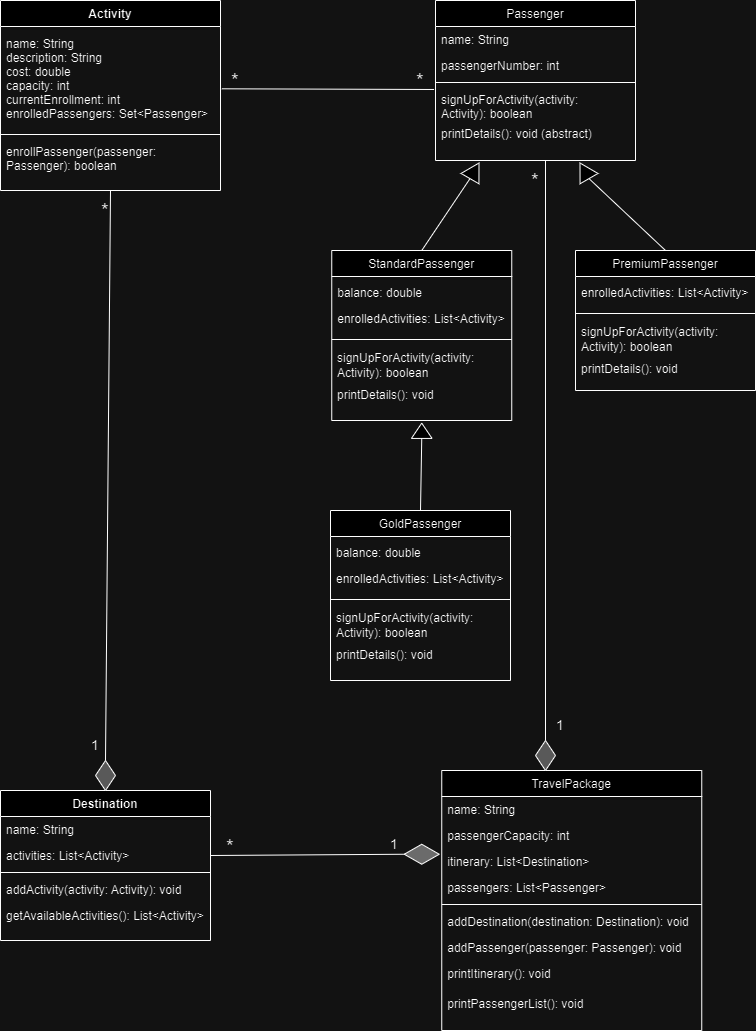

The diagram above was exported from draw.io. Its source (the exported page's mxGraphModel, read from the mxfile embedded in the PNG):
<mxGraphModel dx="794" dy="493" grid="1" gridSize="10" guides="1" tooltips="1" connect="1" arrows="1" fold="1" page="1" pageScale="1" pageWidth="827" pageHeight="1169" math="0" shadow="0">
  <root>
    <mxCell id="WIyWlLk6GJQsqaUBKTNV-0" />
    <mxCell id="WIyWlLk6GJQsqaUBKTNV-1" parent="WIyWlLk6GJQsqaUBKTNV-0" />
    <mxCell id="zkfFHV4jXpPFQw0GAbJ--0" value="Activity" style="swimlane;fontStyle=1;align=center;verticalAlign=top;childLayout=stackLayout;horizontal=1;startSize=26;horizontalStack=0;resizeParent=1;resizeLast=0;collapsible=1;marginBottom=0;rounded=0;shadow=0;strokeWidth=1;spacing=2;" parent="WIyWlLk6GJQsqaUBKTNV-1" vertex="1">
      <mxGeometry x="115" y="110" width="220" height="190" as="geometry">
        <mxRectangle x="220" y="120" width="160" height="26" as="alternateBounds" />
      </mxGeometry>
    </mxCell>
    <mxCell id="zkfFHV4jXpPFQw0GAbJ--1" value="name: String&#10;description: String&#10;cost: double&#10;capacity: int&#10;currentEnrollment: int&#10;enrolledPassengers: Set&lt;Passenger&gt;" style="text;align=left;verticalAlign=middle;spacingLeft=4;spacingRight=4;overflow=hidden;rotatable=0;points=[[0,0.5],[1,0.5]];portConstraint=eastwest;spacing=2;spacingTop=0;fontStyle=0" parent="zkfFHV4jXpPFQw0GAbJ--0" vertex="1">
      <mxGeometry y="26" width="220" height="104" as="geometry" />
    </mxCell>
    <mxCell id="zkfFHV4jXpPFQw0GAbJ--4" value="" style="line;html=1;strokeWidth=1;align=left;verticalAlign=middle;spacingTop=-1;spacingLeft=3;spacingRight=3;rotatable=0;labelPosition=right;points=[];portConstraint=eastwest;" parent="zkfFHV4jXpPFQw0GAbJ--0" vertex="1">
      <mxGeometry y="130" width="220" height="8" as="geometry" />
    </mxCell>
    <mxCell id="zkfFHV4jXpPFQw0GAbJ--5" value="enrollPassenger(passenger: &#10;Passenger): boolean" style="text;align=left;verticalAlign=top;spacingLeft=4;spacingRight=4;overflow=hidden;rotatable=0;points=[[0,0.5],[1,0.5]];portConstraint=eastwest;" parent="zkfFHV4jXpPFQw0GAbJ--0" vertex="1">
      <mxGeometry y="138" width="220" height="32" as="geometry" />
    </mxCell>
    <mxCell id="zkfFHV4jXpPFQw0GAbJ--6" value="Passenger" style="swimlane;fontStyle=0;align=center;verticalAlign=top;childLayout=stackLayout;horizontal=1;startSize=26;horizontalStack=0;resizeParent=1;resizeLast=0;collapsible=1;marginBottom=0;rounded=0;shadow=0;strokeWidth=1;" parent="WIyWlLk6GJQsqaUBKTNV-1" vertex="1">
      <mxGeometry x="550" y="110" width="200" height="160" as="geometry">
        <mxRectangle x="130" y="380" width="160" height="26" as="alternateBounds" />
      </mxGeometry>
    </mxCell>
    <mxCell id="zkfFHV4jXpPFQw0GAbJ--7" value="name: String" style="text;align=left;verticalAlign=top;spacingLeft=4;spacingRight=4;overflow=hidden;rotatable=0;points=[[0,0.5],[1,0.5]];portConstraint=eastwest;" parent="zkfFHV4jXpPFQw0GAbJ--6" vertex="1">
      <mxGeometry y="26" width="200" height="26" as="geometry" />
    </mxCell>
    <mxCell id="zkfFHV4jXpPFQw0GAbJ--8" value="passengerNumber: int" style="text;align=left;verticalAlign=top;spacingLeft=4;spacingRight=4;overflow=hidden;rotatable=0;points=[[0,0.5],[1,0.5]];portConstraint=eastwest;rounded=0;shadow=0;html=0;" parent="zkfFHV4jXpPFQw0GAbJ--6" vertex="1">
      <mxGeometry y="52" width="200" height="26" as="geometry" />
    </mxCell>
    <mxCell id="zkfFHV4jXpPFQw0GAbJ--9" value="" style="line;html=1;strokeWidth=1;align=left;verticalAlign=middle;spacingTop=-1;spacingLeft=3;spacingRight=3;rotatable=0;labelPosition=right;points=[];portConstraint=eastwest;" parent="zkfFHV4jXpPFQw0GAbJ--6" vertex="1">
      <mxGeometry y="78" width="200" height="8" as="geometry" />
    </mxCell>
    <mxCell id="zkfFHV4jXpPFQw0GAbJ--10" value="signUpForActivity(activity:&#10;Activity): boolean " style="text;align=left;verticalAlign=top;spacingLeft=4;spacingRight=4;overflow=hidden;rotatable=0;points=[[0,0.5],[1,0.5]];portConstraint=eastwest;fontStyle=0" parent="zkfFHV4jXpPFQw0GAbJ--6" vertex="1">
      <mxGeometry y="86" width="200" height="34" as="geometry" />
    </mxCell>
    <mxCell id="zkfFHV4jXpPFQw0GAbJ--11" value="printDetails(): void (abstract)" style="text;align=left;verticalAlign=top;spacingLeft=4;spacingRight=4;overflow=hidden;rotatable=0;points=[[0,0.5],[1,0.5]];portConstraint=eastwest;" parent="zkfFHV4jXpPFQw0GAbJ--6" vertex="1">
      <mxGeometry y="120" width="200" height="30" as="geometry" />
    </mxCell>
    <mxCell id="zkfFHV4jXpPFQw0GAbJ--13" value="StandardPassenger" style="swimlane;fontStyle=0;align=center;verticalAlign=top;childLayout=stackLayout;horizontal=1;startSize=26;horizontalStack=0;resizeParent=1;resizeLast=0;collapsible=1;marginBottom=0;rounded=0;shadow=0;strokeWidth=1;" parent="WIyWlLk6GJQsqaUBKTNV-1" vertex="1">
      <mxGeometry x="446.25" y="360" width="180" height="170" as="geometry">
        <mxRectangle x="340" y="380" width="170" height="26" as="alternateBounds" />
      </mxGeometry>
    </mxCell>
    <mxCell id="zkfFHV4jXpPFQw0GAbJ--14" value="balance: double" style="text;align=left;verticalAlign=bottom;spacingLeft=4;spacingRight=4;overflow=hidden;rotatable=0;points=[[0,0.5],[1,0.5]];portConstraint=eastwest;" parent="zkfFHV4jXpPFQw0GAbJ--13" vertex="1">
      <mxGeometry y="26" width="180" height="26" as="geometry" />
    </mxCell>
    <mxCell id="5C2ELGc-KF6Vi1ljI1Mz-19" value="enrolledActivities: List&lt;Activity&gt;" style="text;align=left;verticalAlign=bottom;spacingLeft=4;spacingRight=4;overflow=hidden;rotatable=0;points=[[0,0.5],[1,0.5]];portConstraint=eastwest;" parent="zkfFHV4jXpPFQw0GAbJ--13" vertex="1">
      <mxGeometry y="52" width="180" height="26" as="geometry" />
    </mxCell>
    <mxCell id="zkfFHV4jXpPFQw0GAbJ--15" value="" style="line;html=1;strokeWidth=1;align=left;verticalAlign=middle;spacingTop=-1;spacingLeft=3;spacingRight=3;rotatable=0;labelPosition=right;points=[];portConstraint=eastwest;" parent="zkfFHV4jXpPFQw0GAbJ--13" vertex="1">
      <mxGeometry y="78" width="180" height="22" as="geometry" />
    </mxCell>
    <mxCell id="5C2ELGc-KF6Vi1ljI1Mz-27" value="&lt;font face=&quot;Helvetica&quot;&gt;signUpForActivity(activity: Activity): boolean&lt;/font&gt;" style="text;html=1;strokeColor=none;fillColor=none;align=left;verticalAlign=middle;whiteSpace=wrap;rounded=0;spacingRight=4;spacingLeft=4;" parent="zkfFHV4jXpPFQw0GAbJ--13" vertex="1">
      <mxGeometry y="100" width="180" height="30" as="geometry" />
    </mxCell>
    <mxCell id="5C2ELGc-KF6Vi1ljI1Mz-28" value="&lt;div style=&quot;&quot;&gt;&lt;font face=&quot;Helvetica&quot;&gt;printDetails(): void&lt;/font&gt;&lt;/div&gt;" style="text;html=1;strokeColor=none;fillColor=none;align=left;verticalAlign=middle;whiteSpace=wrap;rounded=0;spacingRight=4;spacingLeft=4;" parent="zkfFHV4jXpPFQw0GAbJ--13" vertex="1">
      <mxGeometry y="130" width="180" height="30" as="geometry" />
    </mxCell>
    <mxCell id="zkfFHV4jXpPFQw0GAbJ--17" value="TravelPackage" style="swimlane;fontStyle=0;align=center;verticalAlign=top;childLayout=stackLayout;horizontal=1;startSize=26;horizontalStack=0;resizeParent=1;resizeLast=0;collapsible=1;marginBottom=0;rounded=0;shadow=0;strokeWidth=1;" parent="WIyWlLk6GJQsqaUBKTNV-1" vertex="1">
      <mxGeometry x="556.25" y="880" width="260" height="260" as="geometry">
        <mxRectangle x="550" y="140" width="160" height="26" as="alternateBounds" />
      </mxGeometry>
    </mxCell>
    <mxCell id="zkfFHV4jXpPFQw0GAbJ--18" value="name: String" style="text;align=left;verticalAlign=top;spacingLeft=4;spacingRight=4;overflow=hidden;rotatable=0;points=[[0,0.5],[1,0.5]];portConstraint=eastwest;" parent="zkfFHV4jXpPFQw0GAbJ--17" vertex="1">
      <mxGeometry y="26" width="260" height="26" as="geometry" />
    </mxCell>
    <mxCell id="zkfFHV4jXpPFQw0GAbJ--19" value="passengerCapacity: int" style="text;align=left;verticalAlign=top;spacingLeft=4;spacingRight=4;overflow=hidden;rotatable=0;points=[[0,0.5],[1,0.5]];portConstraint=eastwest;rounded=0;shadow=0;html=0;" parent="zkfFHV4jXpPFQw0GAbJ--17" vertex="1">
      <mxGeometry y="52" width="260" height="26" as="geometry" />
    </mxCell>
    <mxCell id="zkfFHV4jXpPFQw0GAbJ--20" value="itinerary: List&lt;Destination&gt;" style="text;align=left;verticalAlign=top;spacingLeft=4;spacingRight=4;overflow=hidden;rotatable=0;points=[[0,0.5],[1,0.5]];portConstraint=eastwest;rounded=0;shadow=0;html=0;" parent="zkfFHV4jXpPFQw0GAbJ--17" vertex="1">
      <mxGeometry y="78" width="260" height="26" as="geometry" />
    </mxCell>
    <mxCell id="zkfFHV4jXpPFQw0GAbJ--21" value="passengers: List&lt;Passenger&gt;" style="text;align=left;verticalAlign=top;spacingLeft=4;spacingRight=4;overflow=hidden;rotatable=0;points=[[0,0.5],[1,0.5]];portConstraint=eastwest;rounded=0;shadow=0;html=0;" parent="zkfFHV4jXpPFQw0GAbJ--17" vertex="1">
      <mxGeometry y="104" width="260" height="26" as="geometry" />
    </mxCell>
    <mxCell id="zkfFHV4jXpPFQw0GAbJ--23" value="" style="line;html=1;strokeWidth=1;align=left;verticalAlign=middle;spacingTop=-1;spacingLeft=3;spacingRight=3;rotatable=0;labelPosition=right;points=[];portConstraint=eastwest;" parent="zkfFHV4jXpPFQw0GAbJ--17" vertex="1">
      <mxGeometry y="130" width="260" height="8" as="geometry" />
    </mxCell>
    <mxCell id="zkfFHV4jXpPFQw0GAbJ--24" value="addDestination(destination: Destination): void" style="text;align=left;verticalAlign=top;spacingLeft=4;spacingRight=4;overflow=hidden;rotatable=0;points=[[0,0.5],[1,0.5]];portConstraint=eastwest;" parent="zkfFHV4jXpPFQw0GAbJ--17" vertex="1">
      <mxGeometry y="138" width="260" height="26" as="geometry" />
    </mxCell>
    <mxCell id="zkfFHV4jXpPFQw0GAbJ--25" value="addPassenger(passenger: Passenger): void" style="text;align=left;verticalAlign=top;spacingLeft=4;spacingRight=4;overflow=hidden;rotatable=0;points=[[0,0.5],[1,0.5]];portConstraint=eastwest;" parent="zkfFHV4jXpPFQw0GAbJ--17" vertex="1">
      <mxGeometry y="164" width="260" height="26" as="geometry" />
    </mxCell>
    <mxCell id="5C2ELGc-KF6Vi1ljI1Mz-16" value="printItinerary(): void" style="text;align=left;verticalAlign=top;spacingLeft=4;spacingRight=4;overflow=hidden;rotatable=0;points=[[0,0.5],[1,0.5]];portConstraint=eastwest;" parent="zkfFHV4jXpPFQw0GAbJ--17" vertex="1">
      <mxGeometry y="190" width="260" height="30" as="geometry" />
    </mxCell>
    <mxCell id="5C2ELGc-KF6Vi1ljI1Mz-18" value="printPassengerList(): void" style="text;align=left;verticalAlign=top;spacingLeft=4;spacingRight=4;overflow=hidden;rotatable=0;points=[[0,0.5],[1,0.5]];portConstraint=eastwest;" parent="zkfFHV4jXpPFQw0GAbJ--17" vertex="1">
      <mxGeometry y="220" width="260" height="30" as="geometry" />
    </mxCell>
    <mxCell id="5C2ELGc-KF6Vi1ljI1Mz-6" value="Destination" style="swimlane;fontStyle=1;align=center;verticalAlign=top;childLayout=stackLayout;horizontal=1;startSize=26;horizontalStack=0;resizeParent=1;resizeLast=0;collapsible=1;marginBottom=0;rounded=0;shadow=0;strokeWidth=1;" parent="WIyWlLk6GJQsqaUBKTNV-1" vertex="1">
      <mxGeometry x="115" y="900" width="210" height="150" as="geometry">
        <mxRectangle x="550" y="140" width="160" height="26" as="alternateBounds" />
      </mxGeometry>
    </mxCell>
    <mxCell id="5C2ELGc-KF6Vi1ljI1Mz-7" value="name: String" style="text;align=left;verticalAlign=top;spacingLeft=4;spacingRight=4;overflow=hidden;rotatable=0;points=[[0,0.5],[1,0.5]];portConstraint=eastwest;" parent="5C2ELGc-KF6Vi1ljI1Mz-6" vertex="1">
      <mxGeometry y="26" width="210" height="26" as="geometry" />
    </mxCell>
    <mxCell id="5C2ELGc-KF6Vi1ljI1Mz-8" value="activities: List&lt;Activity&gt;" style="text;align=left;verticalAlign=top;spacingLeft=4;spacingRight=4;overflow=hidden;rotatable=0;points=[[0,0.5],[1,0.5]];portConstraint=eastwest;rounded=0;shadow=0;html=0;" parent="5C2ELGc-KF6Vi1ljI1Mz-6" vertex="1">
      <mxGeometry y="52" width="210" height="26" as="geometry" />
    </mxCell>
    <mxCell id="5C2ELGc-KF6Vi1ljI1Mz-12" value="" style="line;html=1;strokeWidth=1;align=left;verticalAlign=middle;spacingTop=-1;spacingLeft=3;spacingRight=3;rotatable=0;labelPosition=right;points=[];portConstraint=eastwest;" parent="5C2ELGc-KF6Vi1ljI1Mz-6" vertex="1">
      <mxGeometry y="78" width="210" height="8" as="geometry" />
    </mxCell>
    <mxCell id="5C2ELGc-KF6Vi1ljI1Mz-13" value="addActivity(activity: Activity): void" style="text;align=left;verticalAlign=top;spacingLeft=4;spacingRight=4;overflow=hidden;rotatable=0;points=[[0,0.5],[1,0.5]];portConstraint=eastwest;" parent="5C2ELGc-KF6Vi1ljI1Mz-6" vertex="1">
      <mxGeometry y="86" width="210" height="26" as="geometry" />
    </mxCell>
    <mxCell id="5C2ELGc-KF6Vi1ljI1Mz-14" value="getAvailableActivities(): List&lt;Activity&gt;" style="text;align=left;verticalAlign=top;spacingLeft=4;spacingRight=4;overflow=hidden;rotatable=0;points=[[0,0.5],[1,0.5]];portConstraint=eastwest;" parent="5C2ELGc-KF6Vi1ljI1Mz-6" vertex="1">
      <mxGeometry y="112" width="210" height="26" as="geometry" />
    </mxCell>
    <mxCell id="5C2ELGc-KF6Vi1ljI1Mz-29" value="GoldPassenger" style="swimlane;fontStyle=0;align=center;verticalAlign=top;childLayout=stackLayout;horizontal=1;startSize=26;horizontalStack=0;resizeParent=1;resizeLast=0;collapsible=1;marginBottom=0;rounded=0;shadow=0;strokeWidth=1;" parent="WIyWlLk6GJQsqaUBKTNV-1" vertex="1">
      <mxGeometry x="445" y="620" width="180" height="170" as="geometry">
        <mxRectangle x="340" y="380" width="170" height="26" as="alternateBounds" />
      </mxGeometry>
    </mxCell>
    <mxCell id="5C2ELGc-KF6Vi1ljI1Mz-30" value="balance: double" style="text;align=left;verticalAlign=bottom;spacingLeft=4;spacingRight=4;overflow=hidden;rotatable=0;points=[[0,0.5],[1,0.5]];portConstraint=eastwest;" parent="5C2ELGc-KF6Vi1ljI1Mz-29" vertex="1">
      <mxGeometry y="26" width="180" height="26" as="geometry" />
    </mxCell>
    <mxCell id="5C2ELGc-KF6Vi1ljI1Mz-31" value="enrolledActivities: List&lt;Activity&gt;" style="text;align=left;verticalAlign=bottom;spacingLeft=4;spacingRight=4;overflow=hidden;rotatable=0;points=[[0,0.5],[1,0.5]];portConstraint=eastwest;" parent="5C2ELGc-KF6Vi1ljI1Mz-29" vertex="1">
      <mxGeometry y="52" width="180" height="26" as="geometry" />
    </mxCell>
    <mxCell id="5C2ELGc-KF6Vi1ljI1Mz-32" value="" style="line;html=1;strokeWidth=1;align=left;verticalAlign=middle;spacingTop=-1;spacingLeft=3;spacingRight=3;rotatable=0;labelPosition=right;points=[];portConstraint=eastwest;" parent="5C2ELGc-KF6Vi1ljI1Mz-29" vertex="1">
      <mxGeometry y="78" width="180" height="22" as="geometry" />
    </mxCell>
    <mxCell id="5C2ELGc-KF6Vi1ljI1Mz-33" value="&lt;font face=&quot;Helvetica&quot;&gt;signUpForActivity(activity: Activity): boolean&lt;/font&gt;" style="text;html=1;strokeColor=none;fillColor=none;align=left;verticalAlign=middle;whiteSpace=wrap;rounded=0;spacingRight=4;spacingLeft=4;" parent="5C2ELGc-KF6Vi1ljI1Mz-29" vertex="1">
      <mxGeometry y="100" width="180" height="30" as="geometry" />
    </mxCell>
    <mxCell id="5C2ELGc-KF6Vi1ljI1Mz-34" value="&lt;div style=&quot;&quot;&gt;&lt;font face=&quot;Helvetica&quot;&gt;printDetails(): void&lt;/font&gt;&lt;/div&gt;" style="text;html=1;strokeColor=none;fillColor=none;align=left;verticalAlign=middle;whiteSpace=wrap;rounded=0;spacingRight=4;spacingLeft=4;" parent="5C2ELGc-KF6Vi1ljI1Mz-29" vertex="1">
      <mxGeometry y="130" width="180" height="30" as="geometry" />
    </mxCell>
    <mxCell id="5C2ELGc-KF6Vi1ljI1Mz-36" value="PremiumPassenger" style="swimlane;fontStyle=0;align=center;verticalAlign=top;childLayout=stackLayout;horizontal=1;startSize=26;horizontalStack=0;resizeParent=1;resizeLast=0;collapsible=1;marginBottom=0;rounded=0;shadow=0;strokeWidth=1;" parent="WIyWlLk6GJQsqaUBKTNV-1" vertex="1">
      <mxGeometry x="690" y="360" width="180" height="140" as="geometry">
        <mxRectangle x="340" y="380" width="170" height="26" as="alternateBounds" />
      </mxGeometry>
    </mxCell>
    <mxCell id="5C2ELGc-KF6Vi1ljI1Mz-38" value="enrolledActivities: List&lt;Activity&gt;" style="text;align=left;verticalAlign=bottom;spacingLeft=4;spacingRight=4;overflow=hidden;rotatable=0;points=[[0,0.5],[1,0.5]];portConstraint=eastwest;" parent="5C2ELGc-KF6Vi1ljI1Mz-36" vertex="1">
      <mxGeometry y="26" width="180" height="26" as="geometry" />
    </mxCell>
    <mxCell id="5C2ELGc-KF6Vi1ljI1Mz-39" value="" style="line;html=1;strokeWidth=1;align=left;verticalAlign=middle;spacingTop=-1;spacingLeft=3;spacingRight=3;rotatable=0;labelPosition=right;points=[];portConstraint=eastwest;" parent="5C2ELGc-KF6Vi1ljI1Mz-36" vertex="1">
      <mxGeometry y="52" width="180" height="22" as="geometry" />
    </mxCell>
    <mxCell id="5C2ELGc-KF6Vi1ljI1Mz-40" value="&lt;font face=&quot;Helvetica&quot;&gt;signUpForActivity(activity: Activity): boolean&lt;/font&gt;" style="text;html=1;strokeColor=none;fillColor=none;align=left;verticalAlign=middle;whiteSpace=wrap;rounded=0;spacingRight=4;spacingLeft=4;" parent="5C2ELGc-KF6Vi1ljI1Mz-36" vertex="1">
      <mxGeometry y="74" width="180" height="30" as="geometry" />
    </mxCell>
    <mxCell id="5C2ELGc-KF6Vi1ljI1Mz-41" value="&lt;div style=&quot;&quot;&gt;&lt;font face=&quot;Helvetica&quot;&gt;printDetails(): void&lt;/font&gt;&lt;/div&gt;" style="text;html=1;strokeColor=none;fillColor=none;align=left;verticalAlign=middle;whiteSpace=wrap;rounded=0;spacingRight=4;spacingLeft=4;" parent="5C2ELGc-KF6Vi1ljI1Mz-36" vertex="1">
      <mxGeometry y="104" width="180" height="30" as="geometry" />
    </mxCell>
    <mxCell id="5C2ELGc-KF6Vi1ljI1Mz-49" value="" style="endArrow=none;html=1;rounded=0;entryX=-0.007;entryY=0.088;entryDx=0;entryDy=0;entryPerimeter=0;exitX=1.006;exitY=0.599;exitDx=0;exitDy=0;exitPerimeter=0;" parent="WIyWlLk6GJQsqaUBKTNV-1" source="zkfFHV4jXpPFQw0GAbJ--1" target="zkfFHV4jXpPFQw0GAbJ--10" edge="1">
      <mxGeometry width="50" height="50" relative="1" as="geometry">
        <mxPoint x="440" y="370" as="sourcePoint" />
        <mxPoint x="490" y="320" as="targetPoint" />
      </mxGeometry>
    </mxCell>
    <mxCell id="5C2ELGc-KF6Vi1ljI1Mz-50" value="*" style="text;html=1;strokeColor=none;fillColor=none;align=center;verticalAlign=middle;whiteSpace=wrap;rounded=0;fontSize=20;" parent="WIyWlLk6GJQsqaUBKTNV-1" vertex="1">
      <mxGeometry x="325" y="175" width="50" height="30" as="geometry" />
    </mxCell>
    <mxCell id="5C2ELGc-KF6Vi1ljI1Mz-51" value="*" style="text;html=1;strokeColor=none;fillColor=none;align=center;verticalAlign=middle;whiteSpace=wrap;rounded=0;fontSize=20;" parent="WIyWlLk6GJQsqaUBKTNV-1" vertex="1">
      <mxGeometry x="520" y="175" width="30" height="30" as="geometry" />
    </mxCell>
    <mxCell id="5C2ELGc-KF6Vi1ljI1Mz-58" value="" style="rhombus;whiteSpace=wrap;html=1;fillColor=#A6A6A6;" parent="WIyWlLk6GJQsqaUBKTNV-1" vertex="1">
      <mxGeometry x="210" y="870" width="20" height="30" as="geometry" />
    </mxCell>
    <mxCell id="5C2ELGc-KF6Vi1ljI1Mz-61" value="" style="endArrow=none;html=1;rounded=0;exitX=0.5;exitY=0;exitDx=0;exitDy=0;entryX=0.5;entryY=1;entryDx=0;entryDy=0;" parent="WIyWlLk6GJQsqaUBKTNV-1" source="5C2ELGc-KF6Vi1ljI1Mz-58" target="zkfFHV4jXpPFQw0GAbJ--0" edge="1">
      <mxGeometry width="50" height="50" relative="1" as="geometry">
        <mxPoint x="440" y="370" as="sourcePoint" />
        <mxPoint x="490" y="320" as="targetPoint" />
      </mxGeometry>
    </mxCell>
    <mxCell id="5C2ELGc-KF6Vi1ljI1Mz-62" value="1" style="text;html=1;strokeColor=none;fillColor=none;align=center;verticalAlign=middle;whiteSpace=wrap;rounded=0;fontSize=14;" parent="WIyWlLk6GJQsqaUBKTNV-1" vertex="1">
      <mxGeometry x="180" y="840" width="60" height="30" as="geometry" />
    </mxCell>
    <mxCell id="5C2ELGc-KF6Vi1ljI1Mz-63" value="&lt;font style=&quot;font-size: 20px;&quot;&gt;*&lt;/font&gt;" style="text;html=1;strokeColor=none;fillColor=none;align=center;verticalAlign=middle;whiteSpace=wrap;rounded=0;fontSize=20;" parent="WIyWlLk6GJQsqaUBKTNV-1" vertex="1">
      <mxGeometry x="190" y="310" width="60" height="20" as="geometry" />
    </mxCell>
    <mxCell id="5C2ELGc-KF6Vi1ljI1Mz-65" value="" style="rhombus;whiteSpace=wrap;html=1;fillColor=#949494;rotation=90;" parent="WIyWlLk6GJQsqaUBKTNV-1" vertex="1">
      <mxGeometry x="526.25" y="946.25" width="20" height="35" as="geometry" />
    </mxCell>
    <mxCell id="5C2ELGc-KF6Vi1ljI1Mz-70" value="" style="endArrow=none;html=1;rounded=0;entryX=0.5;entryY=1;entryDx=0;entryDy=0;exitX=1;exitY=0.5;exitDx=0;exitDy=0;" parent="WIyWlLk6GJQsqaUBKTNV-1" source="5C2ELGc-KF6Vi1ljI1Mz-8" target="5C2ELGc-KF6Vi1ljI1Mz-65" edge="1">
      <mxGeometry width="50" height="50" relative="1" as="geometry">
        <mxPoint x="420" y="480" as="sourcePoint" />
        <mxPoint x="470" y="430" as="targetPoint" />
      </mxGeometry>
    </mxCell>
    <mxCell id="5C2ELGc-KF6Vi1ljI1Mz-71" value="1" style="text;html=1;strokeColor=none;fillColor=none;align=center;verticalAlign=middle;whiteSpace=wrap;rounded=0;fontSize=14;" parent="WIyWlLk6GJQsqaUBKTNV-1" vertex="1">
      <mxGeometry x="483.75" y="938.75" width="50" height="30" as="geometry" />
    </mxCell>
    <mxCell id="5C2ELGc-KF6Vi1ljI1Mz-72" value="&lt;font style=&quot;font-size: 20px;&quot;&gt;*&lt;/font&gt;" style="text;html=1;strokeColor=none;fillColor=none;align=center;verticalAlign=middle;whiteSpace=wrap;rounded=0;fontSize=20;" parent="WIyWlLk6GJQsqaUBKTNV-1" vertex="1">
      <mxGeometry x="315" y="946.25" width="60" height="20" as="geometry" />
    </mxCell>
    <mxCell id="5C2ELGc-KF6Vi1ljI1Mz-75" style="edgeStyle=none;rounded=0;orthogonalLoop=1;jettySize=auto;html=1;exitX=0.5;exitY=0;exitDx=0;exitDy=0;" parent="WIyWlLk6GJQsqaUBKTNV-1" source="5C2ELGc-KF6Vi1ljI1Mz-29" target="5C2ELGc-KF6Vi1ljI1Mz-29" edge="1">
      <mxGeometry relative="1" as="geometry" />
    </mxCell>
    <mxCell id="5C2ELGc-KF6Vi1ljI1Mz-78" value="" style="triangle;whiteSpace=wrap;html=1;rotation=-60;" parent="WIyWlLk6GJQsqaUBKTNV-1" vertex="1">
      <mxGeometry x="580" y="270" width="18" height="20.62" as="geometry" />
    </mxCell>
    <mxCell id="5C2ELGc-KF6Vi1ljI1Mz-80" value="" style="endArrow=none;html=1;rounded=0;exitX=0.5;exitY=0;exitDx=0;exitDy=0;entryX=0;entryY=0.5;entryDx=0;entryDy=0;" parent="WIyWlLk6GJQsqaUBKTNV-1" source="zkfFHV4jXpPFQw0GAbJ--13" target="5C2ELGc-KF6Vi1ljI1Mz-78" edge="1">
      <mxGeometry width="50" height="50" relative="1" as="geometry">
        <mxPoint x="330" y="400" as="sourcePoint" />
        <mxPoint x="580" y="290" as="targetPoint" />
      </mxGeometry>
    </mxCell>
    <mxCell id="5C2ELGc-KF6Vi1ljI1Mz-82" value="" style="triangle;whiteSpace=wrap;html=1;rotation=-120;" parent="WIyWlLk6GJQsqaUBKTNV-1" vertex="1">
      <mxGeometry x="690" y="270" width="18" height="20.62" as="geometry" />
    </mxCell>
    <mxCell id="5C2ELGc-KF6Vi1ljI1Mz-83" value="" style="endArrow=none;html=1;rounded=0;exitX=0.5;exitY=0;exitDx=0;exitDy=0;entryX=0;entryY=0.5;entryDx=0;entryDy=0;" parent="WIyWlLk6GJQsqaUBKTNV-1" source="5C2ELGc-KF6Vi1ljI1Mz-36" target="5C2ELGc-KF6Vi1ljI1Mz-82" edge="1">
      <mxGeometry width="50" height="50" relative="1" as="geometry">
        <mxPoint x="570" y="300" as="sourcePoint" />
        <mxPoint x="620" y="250" as="targetPoint" />
      </mxGeometry>
    </mxCell>
    <mxCell id="5C2ELGc-KF6Vi1ljI1Mz-84" value="" style="triangle;whiteSpace=wrap;html=1;rotation=-90;" parent="WIyWlLk6GJQsqaUBKTNV-1" vertex="1">
      <mxGeometry x="528.62" y="530" width="15.25" height="20.62" as="geometry" />
    </mxCell>
    <mxCell id="5C2ELGc-KF6Vi1ljI1Mz-85" value="" style="endArrow=none;html=1;rounded=0;exitX=0.5;exitY=0;exitDx=0;exitDy=0;entryX=0;entryY=0.5;entryDx=0;entryDy=0;" parent="WIyWlLk6GJQsqaUBKTNV-1" source="5C2ELGc-KF6Vi1ljI1Mz-29" target="5C2ELGc-KF6Vi1ljI1Mz-84" edge="1">
      <mxGeometry width="50" height="50" relative="1" as="geometry">
        <mxPoint x="570" y="500" as="sourcePoint" />
        <mxPoint x="620" y="450" as="targetPoint" />
      </mxGeometry>
    </mxCell>
    <mxCell id="5C2ELGc-KF6Vi1ljI1Mz-86" value="" style="rhombus;whiteSpace=wrap;html=1;fillColor=#A6A6A6;" parent="WIyWlLk6GJQsqaUBKTNV-1" vertex="1">
      <mxGeometry x="650" y="850" width="20" height="30" as="geometry" />
    </mxCell>
    <mxCell id="5C2ELGc-KF6Vi1ljI1Mz-87" value="" style="endArrow=none;html=1;rounded=0;exitX=0.5;exitY=0;exitDx=0;exitDy=0;" parent="WIyWlLk6GJQsqaUBKTNV-1" source="5C2ELGc-KF6Vi1ljI1Mz-86" edge="1">
      <mxGeometry width="50" height="50" relative="1" as="geometry">
        <mxPoint x="570" y="700" as="sourcePoint" />
        <mxPoint x="660" y="270" as="targetPoint" />
      </mxGeometry>
    </mxCell>
    <mxCell id="5C2ELGc-KF6Vi1ljI1Mz-88" value="1" style="text;html=1;strokeColor=none;fillColor=none;align=center;verticalAlign=middle;whiteSpace=wrap;rounded=0;fontSize=14;" parent="WIyWlLk6GJQsqaUBKTNV-1" vertex="1">
      <mxGeometry x="650" y="820" width="50" height="30" as="geometry" />
    </mxCell>
    <mxCell id="5C2ELGc-KF6Vi1ljI1Mz-89" value="&lt;font style=&quot;font-size: 20px;&quot;&gt;*&lt;/font&gt;" style="text;html=1;strokeColor=none;fillColor=none;align=center;verticalAlign=middle;whiteSpace=wrap;rounded=0;fontSize=20;" parent="WIyWlLk6GJQsqaUBKTNV-1" vertex="1">
      <mxGeometry x="620" y="280" width="60" height="20" as="geometry" />
    </mxCell>
  </root>
</mxGraphModel>